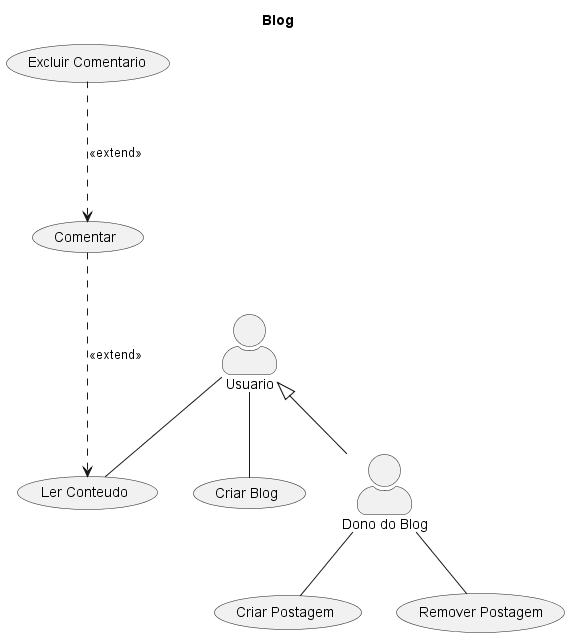

The diagram above was rendered by PlantUML. Its source (embedded in the PNG):
@startuml blog
skinparam actorStyle awesome
title Blog
:Dono do Blog: as adm
:Usuario: as user

user <|-- adm

user -- (Ler Conteudo)

(Comentar) -.-> (Ler Conteudo) : <<extend>>
(Excluir Comentario) -.-> (Comentar) : <<extend>>

user -- (Criar Blog)

adm -- (Criar Postagem)
adm -- (Remover Postagem)
@enduml